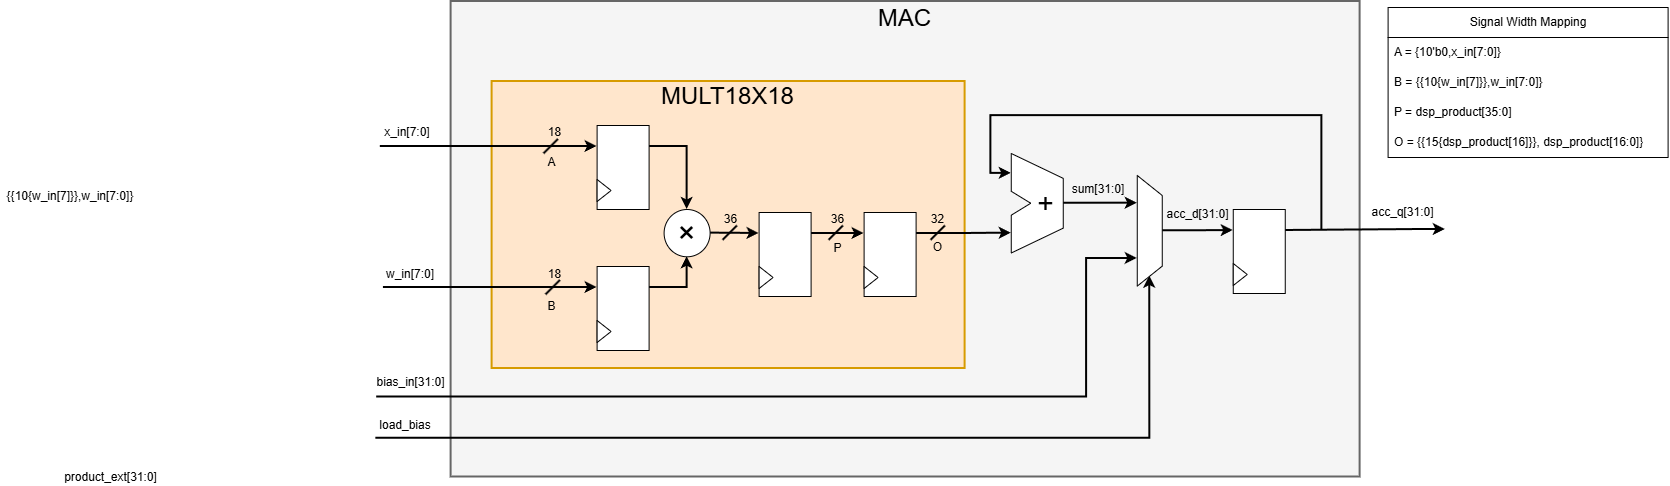

The diagram above was exported from draw.io. Its source (the exported page's mxGraphModel, read from the mxfile embedded in the PNG):
<mxGraphModel dx="1155" dy="810" grid="0" gridSize="10" guides="1" tooltips="1" connect="1" arrows="1" fold="1" page="1" pageScale="1" pageWidth="3300" pageHeight="4681" math="0" shadow="0">
  <root>
    <mxCell id="0" />
    <mxCell id="1" parent="0" />
    <mxCell id="MjfcTIYzzq8rt3nEdebR-38" parent="1" style="rounded=0;whiteSpace=wrap;html=1;strokeWidth=2;fillColor=#f5f5f5;fontColor=#333333;strokeColor=#666666;" value="" vertex="1">
      <mxGeometry height="475.5" width="909" x="786" y="783" as="geometry" />
    </mxCell>
    <mxCell id="MjfcTIYzzq8rt3nEdebR-33" parent="1" style="rounded=0;whiteSpace=wrap;html=1;strokeWidth=2;fillColor=#ffe6cc;strokeColor=#d79b00;" value="" vertex="1">
      <mxGeometry height="287" width="473" x="827" y="863" as="geometry" />
    </mxCell>
    <mxCell id="xCwxqaofFdR0cUFN0Rdm-54" edge="1" parent="1" style="edgeStyle=orthogonalEdgeStyle;rounded=0;orthogonalLoop=1;jettySize=auto;html=1;entryX=0;entryY=0.25;entryDx=0;entryDy=0;fontFamily=Helvetica;fontSize=12;fontColor=default;strokeWidth=2;" target="MjfcTIYzzq8rt3nEdebR-1">
      <mxGeometry relative="1" as="geometry">
        <Array as="points">
          <mxPoint x="746.78" y="928" />
          <mxPoint x="746.78" y="928" />
        </Array>
        <mxPoint x="715.22" y="928" as="sourcePoint" />
        <mxPoint x="834" y="923.25" as="targetPoint" />
      </mxGeometry>
    </mxCell>
    <mxCell id="xCwxqaofFdR0cUFN0Rdm-11" edge="1" parent="1" style="edgeStyle=orthogonalEdgeStyle;rounded=0;orthogonalLoop=1;jettySize=auto;html=1;entryX=0;entryY=0.25;entryDx=0;entryDy=0;fontFamily=Helvetica;fontSize=12;fontColor=default;strokeWidth=2;" target="MjfcTIYzzq8rt3nEdebR-3">
      <mxGeometry relative="1" as="geometry">
        <mxPoint x="718.33" y="1069" as="sourcePoint" />
        <mxPoint x="838" y="1069.35" as="targetPoint" />
      </mxGeometry>
    </mxCell>
    <mxCell id="xCwxqaofFdR0cUFN0Rdm-29" edge="1" parent="1" source="xCwxqaofFdR0cUFN0Rdm-22" style="edgeStyle=orthogonalEdgeStyle;rounded=0;orthogonalLoop=1;jettySize=auto;html=1;exitX=1;exitY=0.5;exitDx=0;exitDy=0;exitPerimeter=0;entryX=0.25;entryY=1;entryDx=0;entryDy=0;fontFamily=Helvetica;fontSize=12;fontColor=default;strokeWidth=2;" target="xCwxqaofFdR0cUFN0Rdm-26">
      <mxGeometry relative="1" as="geometry" />
    </mxCell>
    <mxCell id="xCwxqaofFdR0cUFN0Rdm-34" edge="1" parent="1" source="xCwxqaofFdR0cUFN0Rdm-22" style="edgeStyle=orthogonalEdgeStyle;rounded=0;orthogonalLoop=1;jettySize=auto;html=1;exitX=0;exitY=0.2;exitDx=0;exitDy=0;exitPerimeter=0;fontFamily=Helvetica;fontSize=12;fontColor=default;strokeWidth=2;startArrow=classic;startFill=1;endArrow=none;endFill=0;">
      <mxGeometry relative="1" as="geometry">
        <Array as="points">
          <mxPoint x="1325.71" y="954.94" />
          <mxPoint x="1325.71" y="897.18" />
          <mxPoint x="1656.76" y="897.18" />
        </Array>
        <mxPoint x="1656.77" y="1011.18" as="targetPoint" />
      </mxGeometry>
    </mxCell>
    <mxCell id="xCwxqaofFdR0cUFN0Rdm-22" parent="1" style="shape=stencil(rZTRTsMgFIafhltDwU5uJ87EKx/BsI5ZMgoNsE3fXlraZVhpWGfSm/Of0+/nJD8ATG3NWg4QZLbllQP4BSB0YkawrfQy8p06iAWEoT6HmgyldUYf+Fns3DAoVM2NcF0XbwBc+5nuw7TSSnkPoZWNOld9D2NC+X/hV4ANJt9D9YBC3XqHhjtuoinFGh6EN/WxDhpAr4vNSLbZ8+1mxS+zMs/s/egWLDbSL27FKs+OCvUfduQx006n1sPUK6kEYbpl1eHT6KPa/XnKlnXpnDTGdqNPPBmDuf1HgBTqCkBiAirvRjwtQMSEy/Vdjlih2wk4RpR3HwKTHEIlteUzqfX6JBK9msgRpntt+EzA9kLK8BKmsjsB9Gp4fnvhBw==);whiteSpace=wrap;html=1;" value="&amp;nbsp; &amp;nbsp; &amp;nbsp;&lt;font style=&quot;font-size: 28px;&quot;&gt;+&lt;/font&gt;" vertex="1">
      <mxGeometry height="99.5" width="52" x="1346.16" y="935" as="geometry" />
    </mxCell>
    <mxCell id="xCwxqaofFdR0cUFN0Rdm-32" edge="1" parent="1" source="xCwxqaofFdR0cUFN0Rdm-26" style="edgeStyle=orthogonalEdgeStyle;rounded=0;orthogonalLoop=1;jettySize=auto;html=1;exitX=0.5;exitY=0;exitDx=0;exitDy=0;entryX=0;entryY=0.25;entryDx=0;entryDy=0;fontFamily=Helvetica;fontSize=12;fontColor=default;strokeWidth=2;" target="xCwxqaofFdR0cUFN0Rdm-30">
      <mxGeometry relative="1" as="geometry" />
    </mxCell>
    <mxCell id="xCwxqaofFdR0cUFN0Rdm-38" edge="1" parent="1" source="xCwxqaofFdR0cUFN0Rdm-26" style="edgeStyle=orthogonalEdgeStyle;rounded=0;orthogonalLoop=1;jettySize=auto;html=1;exitX=0.75;exitY=1;exitDx=0;exitDy=0;fontFamily=Helvetica;fontSize=12;fontColor=default;strokeWidth=2;startArrow=classic;startFill=1;endArrow=none;endFill=0;">
      <mxGeometry relative="1" as="geometry">
        <Array as="points">
          <mxPoint x="1421.47" y="1040" />
          <mxPoint x="1421.47" y="1178.42" />
        </Array>
        <mxPoint x="711.58" y="1178.42" as="targetPoint" />
      </mxGeometry>
    </mxCell>
    <mxCell id="xCwxqaofFdR0cUFN0Rdm-39" edge="1" parent="1" source="xCwxqaofFdR0cUFN0Rdm-26" style="edgeStyle=orthogonalEdgeStyle;rounded=0;orthogonalLoop=1;jettySize=auto;html=1;exitX=1;exitY=0.5;exitDx=0;exitDy=0;fontFamily=Helvetica;fontSize=12;fontColor=default;startArrow=classic;startFill=1;endArrow=none;endFill=0;strokeWidth=2;">
      <mxGeometry relative="1" as="geometry">
        <Array as="points">
          <mxPoint x="1484.68" y="1219.68" />
        </Array>
        <mxPoint x="710.74" y="1219.68" as="targetPoint" />
      </mxGeometry>
    </mxCell>
    <mxCell id="xCwxqaofFdR0cUFN0Rdm-26" parent="1" style="shape=trapezoid;perimeter=trapezoidPerimeter;whiteSpace=wrap;html=1;shapeInside=1;fixedSize=1;rotation=90;" value="" vertex="1">
      <mxGeometry height="25" width="110.62" x="1429.3500000000001" y="999.81" as="geometry" />
    </mxCell>
    <mxCell id="xCwxqaofFdR0cUFN0Rdm-33" edge="1" parent="1" source="xCwxqaofFdR0cUFN0Rdm-30" style="edgeStyle=orthogonalEdgeStyle;rounded=0;orthogonalLoop=1;jettySize=auto;html=1;exitX=1;exitY=0.25;exitDx=0;exitDy=0;fontFamily=Helvetica;fontSize=12;fontColor=default;strokeWidth=2;">
      <mxGeometry relative="1" as="geometry">
        <Array as="points">
          <mxPoint x="1756.28" y="1011" />
          <mxPoint x="1756.28" y="1011" />
        </Array>
        <mxPoint x="1780.28" y="1011" as="targetPoint" />
      </mxGeometry>
    </mxCell>
    <mxCell id="xCwxqaofFdR0cUFN0Rdm-30" parent="1" style="rounded=0;whiteSpace=wrap;html=1;" value="" vertex="1">
      <mxGeometry height="84" width="52" x="1568.16" y="991" as="geometry" />
    </mxCell>
    <mxCell id="xCwxqaofFdR0cUFN0Rdm-31" parent="1" style="triangle;whiteSpace=wrap;html=1;shapeInside=1;" value="" vertex="1">
      <mxGeometry height="22" width="14" x="1568.16" y="1045" as="geometry" />
    </mxCell>
    <mxCell id="xCwxqaofFdR0cUFN0Rdm-37" edge="1" parent="1" source="MjfcTIYzzq8rt3nEdebR-16" style="edgeStyle=orthogonalEdgeStyle;rounded=0;orthogonalLoop=1;jettySize=auto;html=1;exitX=1;exitY=0.25;exitDx=0;exitDy=0;entryX=0;entryY=0.8;entryDx=0;entryDy=0;entryPerimeter=0;fontFamily=Helvetica;fontSize=12;fontColor=default;strokeWidth=2;" target="xCwxqaofFdR0cUFN0Rdm-22">
      <mxGeometry relative="1" as="geometry">
        <mxPoint x="1167.0000000000002" y="1014.5" as="sourcePoint" />
      </mxGeometry>
    </mxCell>
    <mxCell id="xCwxqaofFdR0cUFN0Rdm-41" parent="1" style="text;html=1;whiteSpace=wrap;strokeColor=none;fillColor=none;align=center;verticalAlign=middle;rounded=0;" value="x_in[7:0]" vertex="1">
      <mxGeometry height="19" width="56" x="714" y="905" as="geometry" />
    </mxCell>
    <mxCell id="xCwxqaofFdR0cUFN0Rdm-42" parent="1" style="text;html=1;whiteSpace=wrap;strokeColor=none;fillColor=none;align=center;verticalAlign=middle;rounded=0;" value="w_in[7:0]" vertex="1">
      <mxGeometry height="19" width="56" x="717.5" y="1046" as="geometry" />
    </mxCell>
    <mxCell id="xCwxqaofFdR0cUFN0Rdm-44" parent="1" style="text;html=1;whiteSpace=wrap;strokeColor=none;fillColor=none;align=center;verticalAlign=middle;rounded=0;" value="{{10{w_in[7]}},w_in[7:0]}" vertex="1">
      <mxGeometry height="19" width="140" x="335" y="968.0000000000001" as="geometry" />
    </mxCell>
    <mxCell id="xCwxqaofFdR0cUFN0Rdm-58" parent="1" style="text;html=1;whiteSpace=wrap;strokeColor=none;fillColor=none;align=center;verticalAlign=middle;rounded=0;" value="&lt;code&gt;&lt;font face=&quot;Helvetica&quot;&gt;product_ext[31:0]&lt;/font&gt;&lt;/code&gt;" vertex="1">
      <mxGeometry height="19" width="95" x="398" y="1249" as="geometry" />
    </mxCell>
    <mxCell id="xCwxqaofFdR0cUFN0Rdm-60" parent="1" style="text;html=1;whiteSpace=wrap;strokeColor=none;fillColor=none;align=center;verticalAlign=middle;rounded=0;" value="&lt;code&gt;&lt;font face=&quot;Helvetica&quot;&gt;sum[31:0]&lt;/font&gt;&lt;/code&gt;" vertex="1">
      <mxGeometry height="19" width="56" x="1405" y="961" as="geometry" />
    </mxCell>
    <mxCell id="xCwxqaofFdR0cUFN0Rdm-63" parent="1" style="text;html=1;whiteSpace=wrap;strokeColor=none;fillColor=none;align=center;verticalAlign=middle;rounded=0;" value="&lt;code&gt;&lt;font face=&quot;Helvetica&quot;&gt;bias_in[31:0]&lt;/font&gt;&lt;/code&gt;" vertex="1">
      <mxGeometry height="19" width="71" x="710" y="1155" as="geometry" />
    </mxCell>
    <mxCell id="xCwxqaofFdR0cUFN0Rdm-65" parent="1" style="text;html=1;whiteSpace=wrap;strokeColor=none;fillColor=none;align=center;verticalAlign=middle;rounded=0;" value="&lt;code&gt;&lt;font face=&quot;Helvetica&quot;&gt;acc_d[31:0]&lt;/font&gt;&lt;/code&gt;" vertex="1">
      <mxGeometry height="19" width="65" x="1500" y="986.15" as="geometry" />
    </mxCell>
    <mxCell id="xCwxqaofFdR0cUFN0Rdm-66" parent="1" style="text;html=1;whiteSpace=wrap;strokeColor=none;fillColor=none;align=center;verticalAlign=middle;rounded=0;" value="&lt;code&gt;&lt;font face=&quot;Helvetica&quot;&gt;load_bias&lt;/font&gt;&lt;/code&gt;" vertex="1">
      <mxGeometry height="19" width="60" x="710" y="1197" as="geometry" />
    </mxCell>
    <mxCell id="xCwxqaofFdR0cUFN0Rdm-67" parent="1" style="text;html=1;whiteSpace=wrap;strokeColor=none;fillColor=none;align=center;verticalAlign=middle;rounded=0;" value="&lt;code&gt;&lt;font face=&quot;Helvetica&quot;&gt;acc_q[31:0]&lt;/font&gt;&lt;/code&gt;" vertex="1">
      <mxGeometry height="19" width="65" x="1705.16" y="985" as="geometry" />
    </mxCell>
    <mxCell id="MjfcTIYzzq8rt3nEdebR-11" edge="1" parent="1" source="MjfcTIYzzq8rt3nEdebR-1" style="edgeStyle=orthogonalEdgeStyle;rounded=0;orthogonalLoop=1;jettySize=auto;html=1;exitX=1;exitY=0.25;exitDx=0;exitDy=0;entryX=0.5;entryY=0;entryDx=0;entryDy=0;fontFamily=Helvetica;fontSize=12;fontColor=default;strokeWidth=2;" target="MjfcTIYzzq8rt3nEdebR-6">
      <mxGeometry relative="1" as="geometry" />
    </mxCell>
    <mxCell id="MjfcTIYzzq8rt3nEdebR-1" parent="1" style="rounded=0;whiteSpace=wrap;html=1;" value="" vertex="1">
      <mxGeometry height="84" width="52" x="932" y="907" as="geometry" />
    </mxCell>
    <mxCell id="MjfcTIYzzq8rt3nEdebR-2" parent="1" style="triangle;whiteSpace=wrap;html=1;shapeInside=1;" value="" vertex="1">
      <mxGeometry height="22" width="14" x="932" y="961" as="geometry" />
    </mxCell>
    <mxCell id="MjfcTIYzzq8rt3nEdebR-12" edge="1" parent="1" source="MjfcTIYzzq8rt3nEdebR-3" style="edgeStyle=orthogonalEdgeStyle;rounded=0;orthogonalLoop=1;jettySize=auto;html=1;exitX=1;exitY=0.25;exitDx=0;exitDy=0;entryX=0.5;entryY=1;entryDx=0;entryDy=0;fontFamily=Helvetica;fontSize=12;fontColor=default;strokeWidth=2;" target="MjfcTIYzzq8rt3nEdebR-6">
      <mxGeometry relative="1" as="geometry" />
    </mxCell>
    <mxCell id="MjfcTIYzzq8rt3nEdebR-3" parent="1" style="rounded=0;whiteSpace=wrap;html=1;" value="" vertex="1">
      <mxGeometry height="84" width="52" x="932" y="1048" as="geometry" />
    </mxCell>
    <mxCell id="MjfcTIYzzq8rt3nEdebR-4" parent="1" style="triangle;whiteSpace=wrap;html=1;shapeInside=1;" value="" vertex="1">
      <mxGeometry height="22" width="14" x="932" y="1102" as="geometry" />
    </mxCell>
    <mxCell id="MjfcTIYzzq8rt3nEdebR-15" edge="1" parent="1" source="MjfcTIYzzq8rt3nEdebR-6" style="edgeStyle=orthogonalEdgeStyle;rounded=0;orthogonalLoop=1;jettySize=auto;html=1;exitX=1;exitY=0.5;exitDx=0;exitDy=0;entryX=0;entryY=0.25;entryDx=0;entryDy=0;fontFamily=Helvetica;fontSize=12;fontColor=default;strokeWidth=2;" target="MjfcTIYzzq8rt3nEdebR-13">
      <mxGeometry relative="1" as="geometry" />
    </mxCell>
    <mxCell id="MjfcTIYzzq8rt3nEdebR-6" parent="1" style="ellipse;whiteSpace=wrap;html=1;shapeInside=1;" value="&lt;div&gt;&lt;br/&gt;&lt;/div&gt;" vertex="1">
      <mxGeometry height="47.3" width="46" x="999" y="991" as="geometry" />
    </mxCell>
    <mxCell id="MjfcTIYzzq8rt3nEdebR-10" parent="1" style="text;html=1;whiteSpace=wrap;strokeColor=none;fillColor=none;align=center;verticalAlign=middle;rounded=0;" value="&lt;font style=&quot;font-size: 31px;&quot;&gt;×&lt;/font&gt;" vertex="1">
      <mxGeometry height="19" width="28.5" x="1007.75" y="1005.15" as="geometry" />
    </mxCell>
    <mxCell id="MjfcTIYzzq8rt3nEdebR-18" edge="1" parent="1" source="MjfcTIYzzq8rt3nEdebR-13" style="edgeStyle=orthogonalEdgeStyle;rounded=0;orthogonalLoop=1;jettySize=auto;html=1;exitX=1;exitY=0.25;exitDx=0;exitDy=0;entryX=0;entryY=0.25;entryDx=0;entryDy=0;fontFamily=Helvetica;fontSize=12;fontColor=default;strokeWidth=2;" target="MjfcTIYzzq8rt3nEdebR-16">
      <mxGeometry relative="1" as="geometry" />
    </mxCell>
    <mxCell id="MjfcTIYzzq8rt3nEdebR-13" parent="1" style="rounded=0;whiteSpace=wrap;html=1;" value="" vertex="1">
      <mxGeometry height="84" width="52" x="1094" y="994" as="geometry" />
    </mxCell>
    <mxCell id="MjfcTIYzzq8rt3nEdebR-14" parent="1" style="triangle;whiteSpace=wrap;html=1;shapeInside=1;" value="" vertex="1">
      <mxGeometry height="22" width="14" x="1094" y="1048" as="geometry" />
    </mxCell>
    <mxCell id="MjfcTIYzzq8rt3nEdebR-16" parent="1" style="rounded=0;whiteSpace=wrap;html=1;" value="" vertex="1">
      <mxGeometry height="84" width="52" x="1199" y="994" as="geometry" />
    </mxCell>
    <mxCell id="MjfcTIYzzq8rt3nEdebR-17" parent="1" style="triangle;whiteSpace=wrap;html=1;shapeInside=1;" value="" vertex="1">
      <mxGeometry height="22" width="14" x="1199" y="1048" as="geometry" />
    </mxCell>
    <mxCell id="MjfcTIYzzq8rt3nEdebR-19" edge="1" parent="1" style="endArrow=none;html=1;rounded=0;fontFamily=Helvetica;fontSize=12;fontColor=default;strokeWidth=2;" value="">
      <mxGeometry height="50" relative="1" width="50" as="geometry">
        <mxPoint x="1058" y="1021.8" as="sourcePoint" />
        <mxPoint x="1072.3" y="1007.5" as="targetPoint" />
      </mxGeometry>
    </mxCell>
    <mxCell id="MjfcTIYzzq8rt3nEdebR-20" parent="1" style="text;html=1;whiteSpace=wrap;strokeColor=none;fillColor=none;align=center;verticalAlign=middle;rounded=0;" value="36" vertex="1">
      <mxGeometry height="9" width="21" x="1055" y="996.15" as="geometry" />
    </mxCell>
    <mxCell id="MjfcTIYzzq8rt3nEdebR-21" edge="1" parent="1" style="endArrow=none;html=1;rounded=0;fontFamily=Helvetica;fontSize=12;fontColor=default;strokeWidth=2;" value="">
      <mxGeometry height="50" relative="1" width="50" as="geometry">
        <mxPoint x="1164" y="1021.8" as="sourcePoint" />
        <mxPoint x="1178.3" y="1007.5" as="targetPoint" />
      </mxGeometry>
    </mxCell>
    <mxCell id="MjfcTIYzzq8rt3nEdebR-24" parent="1" style="text;html=1;whiteSpace=wrap;strokeColor=none;fillColor=none;align=center;verticalAlign=middle;rounded=0;" value="36" vertex="1">
      <mxGeometry height="9" width="21" x="1162" y="996.15" as="geometry" />
    </mxCell>
    <mxCell id="MjfcTIYzzq8rt3nEdebR-25" edge="1" parent="1" style="endArrow=none;html=1;rounded=0;fontFamily=Helvetica;fontSize=12;fontColor=default;strokeWidth=2;" value="">
      <mxGeometry height="50" relative="1" width="50" as="geometry">
        <mxPoint x="1266" y="1021.8" as="sourcePoint" />
        <mxPoint x="1280.3" y="1007.5" as="targetPoint" />
      </mxGeometry>
    </mxCell>
    <mxCell id="MjfcTIYzzq8rt3nEdebR-26" parent="1" style="text;html=1;whiteSpace=wrap;strokeColor=none;fillColor=none;align=center;verticalAlign=middle;rounded=0;" value="32" vertex="1">
      <mxGeometry height="9" width="21" x="1262" y="996.15" as="geometry" />
    </mxCell>
    <mxCell id="MjfcTIYzzq8rt3nEdebR-28" edge="1" parent="1" style="endArrow=none;html=1;rounded=0;fontFamily=Helvetica;fontSize=12;fontColor=default;strokeWidth=2;" value="">
      <mxGeometry height="50" relative="1" width="50" as="geometry">
        <mxPoint x="879" y="935.3" as="sourcePoint" />
        <mxPoint x="893.3" y="921" as="targetPoint" />
      </mxGeometry>
    </mxCell>
    <mxCell id="MjfcTIYzzq8rt3nEdebR-29" edge="1" parent="1" style="endArrow=none;html=1;rounded=0;fontFamily=Helvetica;fontSize=12;fontColor=default;strokeWidth=2;" value="">
      <mxGeometry height="50" relative="1" width="50" as="geometry">
        <mxPoint x="881" y="1076.3" as="sourcePoint" />
        <mxPoint x="895.3" y="1062" as="targetPoint" />
      </mxGeometry>
    </mxCell>
    <mxCell id="MjfcTIYzzq8rt3nEdebR-31" parent="1" style="text;html=1;whiteSpace=wrap;strokeColor=none;fillColor=none;align=center;verticalAlign=middle;rounded=0;" value="18" vertex="1">
      <mxGeometry height="9" width="21" x="879" y="910" as="geometry" />
    </mxCell>
    <mxCell id="MjfcTIYzzq8rt3nEdebR-32" parent="1" style="text;html=1;whiteSpace=wrap;strokeColor=none;fillColor=none;align=center;verticalAlign=middle;rounded=0;" value="18" vertex="1">
      <mxGeometry height="9" width="21" x="879" y="1051" as="geometry" />
    </mxCell>
    <mxCell id="MjfcTIYzzq8rt3nEdebR-34" parent="1" style="text;html=1;whiteSpace=wrap;strokeColor=none;fillColor=none;align=center;verticalAlign=middle;rounded=0;" value="A" vertex="1">
      <mxGeometry height="9" width="21" x="876" y="940" as="geometry" />
    </mxCell>
    <mxCell id="MjfcTIYzzq8rt3nEdebR-35" parent="1" style="text;html=1;whiteSpace=wrap;strokeColor=none;fillColor=none;align=center;verticalAlign=middle;rounded=0;" value="B" vertex="1">
      <mxGeometry height="9" width="21" x="876" y="1083" as="geometry" />
    </mxCell>
    <mxCell id="MjfcTIYzzq8rt3nEdebR-36" parent="1" style="text;html=1;whiteSpace=wrap;strokeColor=none;fillColor=none;align=center;verticalAlign=middle;rounded=0;" value="P" vertex="1">
      <mxGeometry height="9" width="21" x="1162" y="1025.5" as="geometry" />
    </mxCell>
    <mxCell id="MjfcTIYzzq8rt3nEdebR-37" parent="1" style="text;html=1;whiteSpace=wrap;strokeColor=none;fillColor=none;align=center;verticalAlign=middle;rounded=0;" value="O" vertex="1">
      <mxGeometry height="9" width="21" x="1262" y="1024.15" as="geometry" />
    </mxCell>
    <mxCell id="MjfcTIYzzq8rt3nEdebR-39" parent="1" style="text;html=1;whiteSpace=wrap;strokeColor=none;fillColor=none;align=center;verticalAlign=middle;rounded=0;" value="&lt;font style=&quot;font-size: 24px;&quot; face=&quot;Helvetica&quot;&gt;MULT18X18&lt;/font&gt;" vertex="1">
      <mxGeometry height="30" width="145.25" x="990.87" y="863" as="geometry" />
    </mxCell>
    <mxCell id="MjfcTIYzzq8rt3nEdebR-40" parent="1" style="text;html=1;whiteSpace=wrap;strokeColor=none;fillColor=none;align=center;verticalAlign=middle;rounded=0;" value="&lt;span style=&quot;font-size: 24px;&quot;&gt;MAC&lt;/span&gt;" vertex="1">
      <mxGeometry height="30" width="145.25" x="1167.87" y="785" as="geometry" />
    </mxCell>
    <mxCell id="MjfcTIYzzq8rt3nEdebR-41" parent="1" style="swimlane;fontStyle=0;childLayout=stackLayout;horizontal=1;startSize=30;horizontalStack=0;resizeParent=1;resizeParentMax=0;resizeLast=0;collapsible=1;marginBottom=0;whiteSpace=wrap;html=1;" value="Signal Width Mapping" vertex="1">
      <mxGeometry height="150" width="280" x="1723" y="789" as="geometry">
        <mxRectangle height="30" width="105" x="1723" y="789" as="alternateBounds" />
      </mxGeometry>
    </mxCell>
    <mxCell id="MjfcTIYzzq8rt3nEdebR-42" parent="MjfcTIYzzq8rt3nEdebR-41" style="text;strokeColor=none;fillColor=none;align=left;verticalAlign=middle;spacingLeft=4;spacingRight=4;overflow=hidden;points=[[0,0.5],[1,0.5]];portConstraint=eastwest;rotatable=0;whiteSpace=wrap;html=1;" value="A =&amp;nbsp;&lt;span style=&quot;text-align: center;&quot;&gt;{10'b0,x_in[7:0]}&lt;/span&gt;&amp;nbsp;" vertex="1">
      <mxGeometry height="30" width="280" y="30" as="geometry" />
    </mxCell>
    <mxCell id="MjfcTIYzzq8rt3nEdebR-43" parent="MjfcTIYzzq8rt3nEdebR-41" style="text;strokeColor=none;fillColor=none;align=left;verticalAlign=middle;spacingLeft=4;spacingRight=4;overflow=hidden;points=[[0,0.5],[1,0.5]];portConstraint=eastwest;rotatable=0;whiteSpace=wrap;html=1;" value="B =&amp;nbsp;&lt;span style=&quot;text-align: center;&quot;&gt;{{10{w_in[7]}},w_in[7:0]}&lt;/span&gt;&amp;nbsp;" vertex="1">
      <mxGeometry height="30" width="280" y="60" as="geometry" />
    </mxCell>
    <mxCell id="MjfcTIYzzq8rt3nEdebR-44" parent="MjfcTIYzzq8rt3nEdebR-41" style="text;strokeColor=none;fillColor=none;align=left;verticalAlign=middle;spacingLeft=4;spacingRight=4;overflow=hidden;points=[[0,0.5],[1,0.5]];portConstraint=eastwest;rotatable=0;whiteSpace=wrap;html=1;" value="P =&amp;nbsp;&lt;code&gt;&lt;font face=&quot;Helvetica&quot;&gt;dsp_product[35:0]&lt;/font&gt;&lt;/code&gt;&amp;nbsp;" vertex="1">
      <mxGeometry height="30" width="280" y="90" as="geometry" />
    </mxCell>
    <mxCell id="MjfcTIYzzq8rt3nEdebR-45" parent="MjfcTIYzzq8rt3nEdebR-41" style="text;strokeColor=none;fillColor=none;align=left;verticalAlign=middle;spacingLeft=4;spacingRight=4;overflow=hidden;points=[[0,0.5],[1,0.5]];portConstraint=eastwest;rotatable=0;whiteSpace=wrap;html=1;" value="O =&amp;nbsp;&lt;span style=&quot;text-align: center; background-color: transparent; color: light-dark(rgb(0, 0, 0), rgb(255, 255, 255));&quot;&gt;{{15{dsp_product[16]}}, dsp_product[16:0]}&lt;/span&gt;" vertex="1">
      <mxGeometry height="30" width="280" y="120" as="geometry" />
    </mxCell>
  </root>
</mxGraphModel>